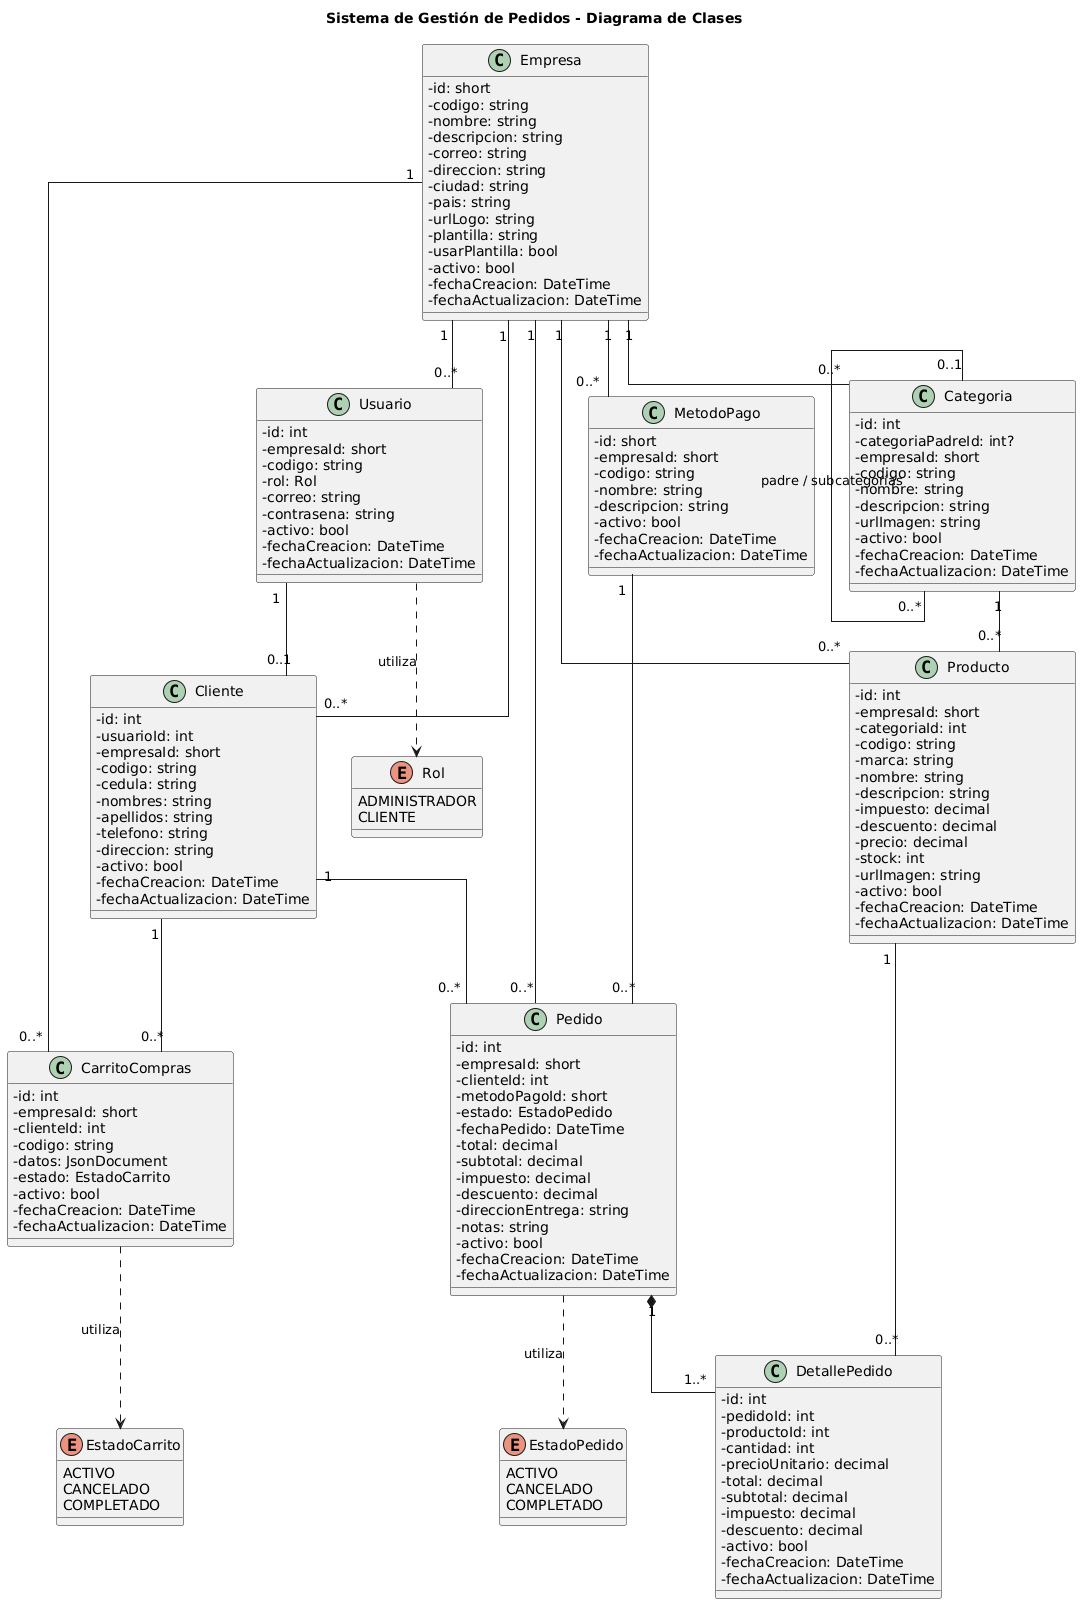

The diagram above was rendered by PlantUML. Its source (embedded in the PNG):
@startuml
title Sistema de Gestión de Pedidos - Diagrama de Clases

skinparam classAttributeIconSize 0
skinparam linetype ortho
skinparam shadowing false
skinparam packageStyle rectangle

enum EstadoPedido {
  ACTIVO
  CANCELADO
  COMPLETADO
}

enum EstadoCarrito {
  ACTIVO
  CANCELADO
  COMPLETADO
}

enum Rol {
  ADMINISTRADOR
  CLIENTE
}

class Empresa {
  - id: short
  - codigo: string
  - nombre: string
  - descripcion: string
  - correo: string
  - direccion: string
  - ciudad: string
  - pais: string
  - urlLogo: string
  - plantilla: string
  - usarPlantilla: bool
  - activo: bool
  - fechaCreacion: DateTime
  - fechaActualizacion: DateTime
}

class Usuario {
  - id: int
  - empresaId: short
  - codigo: string
  - rol: Rol
  - correo: string
  - contrasena: string
  - activo: bool
  - fechaCreacion: DateTime
  - fechaActualizacion: DateTime
}

class Cliente {
  - id: int
  - usuarioId: int
  - empresaId: short
  - codigo: string
  - cedula: string
  - nombres: string
  - apellidos: string
  - telefono: string
  - direccion: string
  - activo: bool
  - fechaCreacion: DateTime
  - fechaActualizacion: DateTime
}

class Categoria {
  - id: int
  - categoriaPadreId: int?
  - empresaId: short
  - codigo: string
  - nombre: string
  - descripcion: string
  - urlImagen: string
  - activo: bool
  - fechaCreacion: DateTime
  - fechaActualizacion: DateTime
}

class Producto {
  - id: int
  - empresaId: short
  - categoriaId: int
  - codigo: string
  - marca: string
  - nombre: string
  - descripcion: string
  - impuesto: decimal
  - descuento: decimal
  - precio: decimal
  - stock: int
  - urlImagen: string
  - activo: bool
  - fechaCreacion: DateTime
  - fechaActualizacion: DateTime
}

class MetodoPago {
  - id: short
  - empresaId: short
  - codigo: string
  - nombre: string
  - descripcion: string
  - activo: bool
  - fechaCreacion: DateTime
  - fechaActualizacion: DateTime
}

class CarritoCompras {
  - id: int
  - empresaId: short
  - clienteId: int
  - codigo: string
  - datos: JsonDocument
  - estado: EstadoCarrito
  - activo: bool
  - fechaCreacion: DateTime
  - fechaActualizacion: DateTime
}

class Pedido {
  - id: int
  - empresaId: short
  - clienteId: int
  - metodoPagoId: short
  - estado: EstadoPedido
  - fechaPedido: DateTime
  - total: decimal
  - subtotal: decimal
  - impuesto: decimal
  - descuento: decimal
  - direccionEntrega: string
  - notas: string
  - activo: bool
  - fechaCreacion: DateTime
  - fechaActualizacion: DateTime
}

class DetallePedido {
  - id: int
  - pedidoId: int
  - productoId: int
  - cantidad: int
  - precioUnitario: decimal
  - total: decimal
  - subtotal: decimal
  - impuesto: decimal
  - descuento: decimal
  - activo: bool
  - fechaCreacion: DateTime
  - fechaActualizacion: DateTime
}

Empresa "1" -- "0..*" Usuario
Empresa "1" -- "0..*" Cliente
Empresa "1" -- "0..*" Categoria
Empresa "1" -- "0..*" Producto
Empresa "1" -- "0..*" MetodoPago
Empresa "1" -- "0..*" CarritoCompras
Empresa "1" -- "0..*" Pedido

Usuario "1" -- "0..1" Cliente

Categoria "0..1" -- "0..*" Categoria : padre / subcategorías
Categoria "1" -- "0..*" Producto

Cliente "1" -- "0..*" CarritoCompras
Cliente "1" -- "0..*" Pedido

MetodoPago "1" -- "0..*" Pedido

Pedido "1" *-- "1..*" DetallePedido
Producto "1" -- "0..*" DetallePedido

Usuario ..> Rol : utiliza
CarritoCompras ..> EstadoCarrito : utiliza
Pedido ..> EstadoPedido : utiliza
@enduml